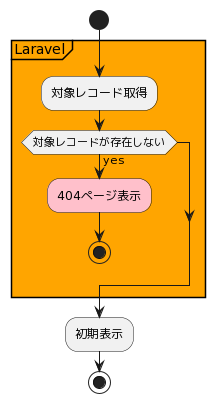

The diagram above was rendered by PlantUML. Its source (embedded in the PNG):
@startuml
start

partition #orange Laravel {
  :対象レコード取得;

  if (対象レコードが存在しない) then (yes)
    #pink:404ページ表示;
    stop
  endif
}

:初期表示;

stop
@enduml